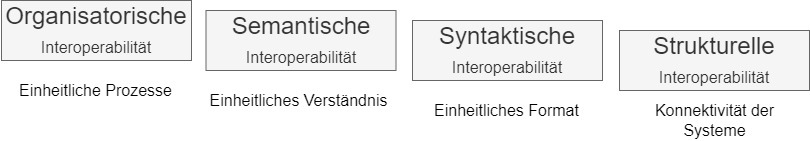

The diagram above was exported from draw.io. Its source (the exported page's mxGraphModel, read from the mxfile embedded in the PNG):
<mxGraphModel dx="1434" dy="884" grid="1" gridSize="10" guides="1" tooltips="1" connect="1" arrows="1" fold="1" page="1" pageScale="1" pageWidth="827" pageHeight="1169" math="0" shadow="0">
  <root>
    <mxCell id="0" />
    <mxCell id="1" parent="0" />
    <mxCell id="uZ8eaZosvC1T7VzPZXVU-1" value="Organisatorische&lt;br&gt;&lt;font style=&quot;font-size: 16px;&quot;&gt;Interoperabilität&lt;/font&gt;" style="rounded=0;whiteSpace=wrap;html=1;fontSize=24;fillColor=#f5f5f5;strokeColor=#666666;fontColor=#333333;" vertex="1" parent="1">
      <mxGeometry x="10" y="150" width="190" height="60" as="geometry" />
    </mxCell>
    <mxCell id="uZ8eaZosvC1T7VzPZXVU-5" value="Semantische&lt;br&gt;&lt;font style=&quot;font-size: 16px;&quot;&gt;Interoperabilität&lt;/font&gt;" style="rounded=0;whiteSpace=wrap;html=1;fontSize=24;fillColor=#f5f5f5;strokeColor=#666666;fontColor=#333333;" vertex="1" parent="1">
      <mxGeometry x="214.5" y="160" width="190" height="60" as="geometry" />
    </mxCell>
    <mxCell id="uZ8eaZosvC1T7VzPZXVU-6" value="Syntaktische&lt;br style=&quot;border-color: var(--border-color);&quot;&gt;&lt;font style=&quot;border-color: var(--border-color); font-size: 16px;&quot;&gt;Interoperabilität&lt;/font&gt;" style="rounded=0;whiteSpace=wrap;html=1;fontSize=24;fillColor=#f5f5f5;strokeColor=#666666;fontColor=#333333;" vertex="1" parent="1">
      <mxGeometry x="421" y="170" width="190" height="60" as="geometry" />
    </mxCell>
    <mxCell id="uZ8eaZosvC1T7VzPZXVU-7" value="Strukturelle&lt;br style=&quot;border-color: var(--border-color);&quot;&gt;&lt;font style=&quot;border-color: var(--border-color); font-size: 16px;&quot;&gt;Interoperabilität&lt;/font&gt;" style="rounded=0;whiteSpace=wrap;html=1;fontSize=24;fillColor=#f5f5f5;strokeColor=#666666;fontColor=#333333;" vertex="1" parent="1">
      <mxGeometry x="628" y="180" width="190" height="60" as="geometry" />
    </mxCell>
    <mxCell id="uZ8eaZosvC1T7VzPZXVU-8" value="Einheitliche Prozesse" style="text;html=1;strokeColor=none;fillColor=none;align=center;verticalAlign=middle;whiteSpace=wrap;rounded=0;fontSize=16;fontStyle=0" vertex="1" parent="1">
      <mxGeometry x="9" y="220" width="191" height="40" as="geometry" />
    </mxCell>
    <mxCell id="uZ8eaZosvC1T7VzPZXVU-9" value="Einheitliches Verständnis" style="text;html=1;strokeColor=none;fillColor=none;align=center;verticalAlign=middle;whiteSpace=wrap;rounded=0;fontSize=16;fontStyle=0" vertex="1" parent="1">
      <mxGeometry x="210" y="230" width="195" height="40" as="geometry" />
    </mxCell>
    <mxCell id="uZ8eaZosvC1T7VzPZXVU-10" value="Einheitliches Format" style="text;html=1;strokeColor=none;fillColor=none;align=center;verticalAlign=middle;whiteSpace=wrap;rounded=0;fontSize=16;fontStyle=0" vertex="1" parent="1">
      <mxGeometry x="420" y="240" width="191" height="40" as="geometry" />
    </mxCell>
    <mxCell id="uZ8eaZosvC1T7VzPZXVU-11" value="Konnektivität der Systeme" style="text;html=1;strokeColor=none;fillColor=none;align=center;verticalAlign=middle;whiteSpace=wrap;rounded=0;fontSize=16;fontStyle=0" vertex="1" parent="1">
      <mxGeometry x="631.5" y="250" width="183" height="40" as="geometry" />
    </mxCell>
  </root>
</mxGraphModel>